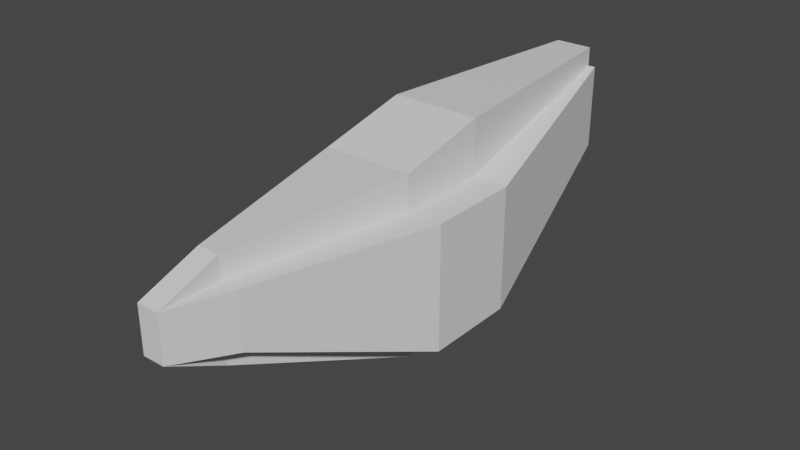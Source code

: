 # Source: aries.blend  (saved by Blender 2.81.16; exported with 4.5.12 LTS)
import bpy
from mathutils import Matrix  # noqa: F401  (used for matrix-valued properties, if any)

bpy.ops.wm.read_factory_settings(use_empty=True)
scene = bpy.context.scene
scene.name = 'Scene'

# ---- collections
col_head = bpy.data.collections.new('Head'); scene.collection.children.link(col_head)

# ---- materials (node trees are filled in below, after node groups)
mat_material = bpy.data.materials.new('Material')
mat_material.alpha_threshold = 0.0
mat_material.use_transparent_shadow = False
mat_material.line_color = (0.0, 0.0, 0.0, 1.0)

# ---- material node trees
mat_material.use_nodes = True; mat_material.node_tree.nodes.clear()
_N = mat_material.node_tree.nodes; _L = mat_material.node_tree.links
n0 = _N.new('ShaderNodeOutputMaterial'); n0.name = 'Material Output'; n0.location = (300, 300)
n1 = _N.new('ShaderNodeBsdfPrincipled'); n1.name = 'Principled BSDF'; n1.location = (10, 300)
n1.distribution = 'GGX'
n1.subsurface_method = 'BURLEY'
n1.inputs[2].default_value = 0.4
n1.inputs[3].default_value = 1.45
n1.inputs[27].default_value = (0.0, 0.0, 0.0, 1.0)
n1.inputs[28].default_value = 1.0
_L.new(n1.outputs[0], n0.inputs[0])
n0.is_active_output = True

# ---- world
world_world = bpy.data.worlds.new('World'); scene.world = world_world
world_world.use_nodes = True; world_world.node_tree.nodes.clear()
_N = world_world.node_tree.nodes; _L = world_world.node_tree.links
n0 = _N.new('ShaderNodeOutputWorld'); n0.name = 'World Output'; n0.location = (300, 300)
n1 = _N.new('ShaderNodeBackground'); n1.name = 'Background'; n1.location = (10, 300)
n1.inputs[0].default_value = (0.05088, 0.05088, 0.05088, 1.0)
_L.new(n1.outputs[0], n0.inputs[0])
n0.is_active_output = True
world_world.color = (0.05088, 0.05088, 0.05088)
world_world.use_sun_shadow = False
world_world.sun_shadow_jitter_overblur = 0.0

# ---- meshes
me_cube = bpy.data.meshes.new('Cube')
me_cube.from_pydata([(-0.2456, -1.775, 0.5629), (-0.2456, -1.775, 1.0), (-0.6327, 0.3667, 1.0), (-0.6327, 0.3667, 0.01588), (-0.6327, -0.3667, 1.0), (-0.6327, -0.3667, 0.01588), (0.0, -0.3667, 0.01588), (0.0, 2.203, 0.6041), (-0.2118, 2.203, 0.6041), (-0.2118, 2.203, 1.288), (0.0, 2.203, 1.288), (-0.3554, 0.3667, 0.01588), (-0.08727, -1.775, 0.5629), (-0.3554, -0.3667, 1.0), (-0.08727, -1.775, 1.0), (-0.3554, -0.3667, 0.01588), (-0.3554, 0.3667, 1.0), (-0.1511, 2.203, 0.6041), (-0.1511, 2.203, 1.288), (0.0, -1.775, 1.176), (0.0, -0.3667, 1.271), (-0.3554, 0.3667, 1.442), (0.0, 0.3667, 1.442), (-0.1511, 2.203, 1.442), (0.0, 2.203, 1.442), (-0.3554, -0.3667, 1.271), (-0.08727, -1.775, 1.176), (-0.08727, -1.775, 0.5629), (0.0, -0.3667, 0.01588), (-0.3554, -0.3667, 0.01588), (-0.3554, -0.3667, 0.01588), (0.0, -0.3667, 0.01588), (0.0, 2.203, 0.6041), (-0.3554, 0.3667, 0.01588), (-0.1511, 2.203, 0.6041), (-0.08727, -1.775, 0.5629), (0.0, -0.3667, 0.01588), (-0.3554, -0.3667, 0.01588), (-0.3554, -0.3699, -0.1447), (0.0, -0.3699, -0.1447), (0.0, 0.3635, -0.1447), (0.0, 2.2, 0.4436), (-0.3554, 0.3635, -0.1447), (-0.1511, 2.2, 0.4436), (-0.08727, -1.778, 0.4023), (0.0, -1.778, 0.4023), (0.0, -0.3699, -0.1447), (-0.3554, -0.3699, -0.1447), (-0.08727, -2.247, 0.6394), (0.0, -2.247, 0.6394), (0.0, -2.247, 1.0), (-0.08727, -2.247, 1.0), (0.0, -1.775, 1.176)], [(52, 19)], [(16, 2, 4, 13), (4, 5, 0, 1), (5, 4, 2, 3), (12, 15, 29, 27), (13, 14, 26, 25), (49, 48, 44, 45), (12, 14, 1, 0), (13, 4, 1, 14), (17, 18, 10, 7), (11, 3, 8, 17), (3, 2, 9, 8), (6, 15, 30, 31), (8, 9, 18, 17), (3, 11, 15, 5), (2, 16, 18, 9), (5, 15, 12, 0), (10, 18, 23, 24), (21, 22, 24, 23), (20, 25, 26, 19), (22, 21, 25, 20), (16, 13, 25, 21), (18, 16, 21, 23), (27, 29, 37, 35), (26, 51, 50, 52), (15, 6, 28, 29), (37, 36, 46, 47), (33, 34, 43, 42), (34, 32, 41, 43), (15, 11, 33, 30), (17, 7, 32, 34), (29, 28, 36, 37), (11, 17, 34, 33), (42, 40, 39, 38), (40, 42, 43, 41), (47, 46, 45, 44), (30, 33, 42, 38), (35, 37, 47, 44), (31, 30, 38, 39), (49, 50, 51, 48), (35, 44, 48), (1, 0, 48, 51), (48, 0, 35), (51, 14, 1), (51, 26, 14)])
_uv = me_cube.uv_layers.new(name='UVMap')
_uv.uv.foreach_set('vector', [0.7944, 0.5, 0.875, 0.5, 0.875, 0.75, 0.7944, 0.75, 0.625, 0.0, 0.375, 0.0, 0.375, 0.0, 0.625, 0.0, 0.375, 0.0, 0.625, 0.0, 0.625, 0.25, 0.375, 0.25, 0.2056, 0.75, 0.2056, 0.75, 0.2056, 0.75, 0.2056, 0.75, 0.7944, 0.75, 0.7944, 0.75, 0.7944, 0.75, 0.7944, 0.75, 0.375, 0.875, 0.375, 0.9194, 0.2056, 0.75, 0.25, 0.75, 0.375, 0.9194, 0.625, 0.9194, 0.625, 1.0, 0.375, 1.0, 0.7944, 0.75, 0.875, 0.75, 0.875, 0.75, 0.7944, 0.75, 0.375, 0.3306, 0.625, 0.3306, 0.625, 0.375, 0.375, 0.375, 0.2056, 0.5, 0.125, 0.5, 0.125, 0.5, 0.2056, 0.5, 0.375, 0.25, 0.625, 0.25, 0.625, 0.25, 0.375, 0.25, 0.25, 0.75, 0.2056, 0.75, 0.2056, 0.75, 0.25, 0.75, 0.375, 0.25, 0.625, 0.25, 0.625, 0.3306, 0.375, 0.3306, 0.125, 0.5, 0.2056, 0.5, 0.2056, 0.75, 0.125, 0.75, 0.875, 0.5, 0.7944, 0.5, 0.7944, 0.5, 0.875, 0.5, 0.125, 0.75, 0.2056, 0.75, 0.2056, 0.75, 0.125, 0.75, 0.625, 0.375, 0.625, 0.3306, 0.625, 0.3306, 0.625, 0.375, 0.7944, 0.5, 0.75, 0.5, 0.75, 0.5, 0.7944, 0.5, 0.75, 0.75, 0.7944, 0.75, 0.7944, 0.75, 0.75, 0.75, 0.75, 0.5, 0.7944, 0.5, 0.7944, 0.75, 0.75, 0.75, 0.7944, 0.5, 0.7944, 0.75, 0.7944, 0.75, 0.7944, 0.5, 0.7944, 0.5, 0.7944, 0.5, 0.7944, 0.5, 0.7944, 0.5, 0.2056, 0.75, 0.2056, 0.75, 0.2056, 0.75, 0.2056, 0.75, 0.0, 0.0, 0.625, 0.9194, 0.625, 0.875, 0.0, 0.0, 0.2056, 0.75, 0.25, 0.75, 0.25, 0.75, 0.2056, 0.75, 0.2056, 0.75, 0.25, 0.75, 0.25, 0.75, 0.2056, 0.75, 0.2056, 0.5, 0.2056, 0.5, 0.2056, 0.5, 0.2056, 0.5, 0.375, 0.3306, 0.375, 0.375, 0.375, 0.375, 0.375, 0.3306, 0.2056, 0.75, 0.2056, 0.5, 0.2056, 0.5, 0.2056, 0.75, 0.375, 0.3306, 0.375, 0.375, 0.375, 0.375, 0.375, 0.3306, 0.2056, 0.75, 0.25, 0.75, 0.25, 0.75, 0.2056, 0.75, 0.2056, 0.5, 0.2056, 0.5, 0.2056, 0.5, 0.2056, 0.5, 0.2056, 0.5, 0.25, 0.5, 0.25, 0.75, 0.2056, 0.75, 0.25, 0.5, 0.2056, 0.5, 0.2056, 0.5, 0.25, 0.5, 0.2056, 0.75, 0.25, 0.75, 0.25, 0.75, 0.2056, 0.75, 0.2056, 0.75, 0.2056, 0.5, 0.2056, 0.5, 0.2056, 0.75, 0.2056, 0.75, 0.2056, 0.75, 0.2056, 0.75, 0.2056, 0.75, 0.25, 0.75, 0.2056, 0.75, 0.2056, 0.75, 0.25, 0.75, 0.375, 0.875, 0.625, 0.875, 0.625, 0.9194, 0.375, 0.9194, 0.2056, 0.75, 0.2056, 0.75, 0.375, 0.9194, 0.625, 0.0, 0.375, 0.0, 0.375, 0.9194, 0.625, 0.9194, 0.375, 0.9194, 0.375, 0.0, 0.2056, 0.75, 0.625, 0.9194, 0.625, 0.9194, 0.625, 1.0, 0.625, 0.9194, 0.7944, 0.75, 0.625, 0.9194])
me_cube.materials.append(mat_material)
me_cube.use_remesh_preserve_volume = False
me_cube.use_remesh_preserve_attributes = False
me_cube.use_mirror_vertex_groups = False
me_cube.update()
arm_armature_002 = bpy.data.armatures.new('Armature.002')  # bones are not reproduced

# ---- objects
ob_armature = bpy.data.objects.new('Armature', arm_armature_002)
ob_mainhead = bpy.data.objects.new('MainHead', me_cube)

# ---- transforms, parenting, visibility, modifiers, constraints
ob_armature.location = (0.0, 0.0, 3.975)
ob_armature.lineart.crease_threshold = 0.0
ob_mainhead.location = (0.0, 0.0, 0.0)
ob_mainhead.lock_rotations_4d = False
ob_mainhead.empty_display_type = 'ARROWS'
ob_mainhead.lineart.crease_threshold = 0.0
_m = ob_mainhead.modifiers.new('Mirror', 'MIRROR')
_m.use_clip = True

# ---- collection membership
scene.collection.objects.link(ob_armature)
col_head.objects.link(ob_mainhead)

# ---- scene / render settings (as saved in the file)
scene.frame_start = 1; scene.frame_end = 250; scene.frame_set(1)
scene.render.engine = 'BLENDER_EEVEE_NEXT'
scene.cycles.use_denoising = False
scene.cycles.samples = 128
scene.cycles.sampling_pattern = 'TABULATED_SOBOL'
scene.cycles.use_adaptive_sampling = False
scene.cycles.use_light_tree = False
scene.view_settings.view_transform = 'Filmic'
bpy.context.view_layer.update()

# ---- added for rendering (the .blend has no active camera and no usable light): camera, sun
cam_auto = bpy.data.cameras.new('AutoCamera')
cam_auto.lens = 50.0
cam_auto.sensor_width = 36.0
cam_auto.clip_end = 1000.0
ob_auto_camera = bpy.data.objects.new('AutoCamera', cam_auto)
scene.collection.objects.link(ob_auto_camera)
ob_auto_camera.location = (4.52533, -5.45226, 4.26899)
ob_auto_camera.rotation_euler = (1.09748, -7.21219e-08, 0.694738)
scene.camera = ob_auto_camera
light_auto_sun = bpy.data.lights.new('AutoSun', 'SUN')
light_auto_sun.energy = 3.0
light_auto_sun.angle = 0.0523599
ob_auto_sun = bpy.data.objects.new('AutoSun', light_auto_sun)
scene.collection.objects.link(ob_auto_sun)
ob_auto_sun.rotation_euler = (0.872665, 0.174533, 0.523599)
bpy.context.view_layer.update()
